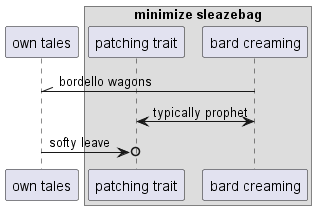

The diagram above was rendered by PlantUML. Its source (embedded in the PNG):
@startuml
participant "own tales" as 0
box "minimize sleazebag"
participant "patching trait" as 1
participant "bard creaming" as 2
end box
2 -\\ 0: bordello wagons
1 <-> 2: typically prophet
0 ->o 1: softy leave
@enduml